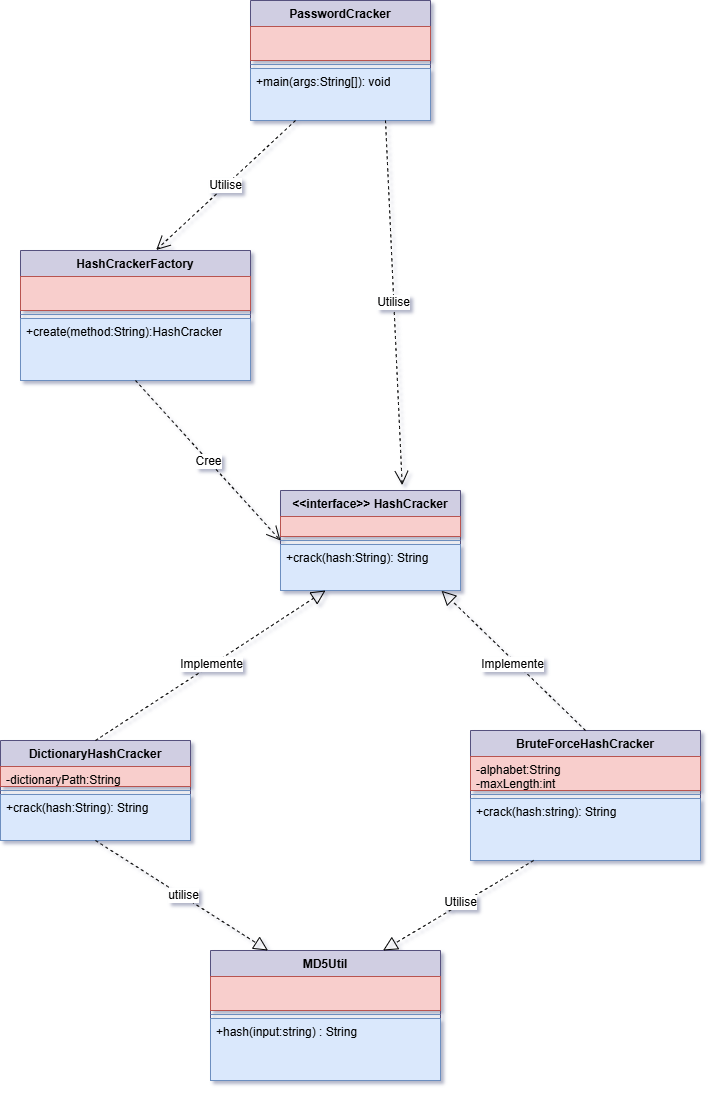

The diagram above was exported from draw.io. Its source (the exported page's mxGraphModel, read from the mxfile embedded in the PNG):
<mxGraphModel dx="1327" dy="609" grid="1" gridSize="10" guides="1" tooltips="1" connect="1" arrows="1" fold="1" page="1" pageScale="1" pageWidth="827" pageHeight="1169" math="0" shadow="1">
  <root>
    <mxCell id="0" />
    <mxCell id="1" parent="0" />
    <mxCell id="wSpvzyQSdFQWv7e0FBt5-1" parent="1" style="swimlane;fontStyle=1;align=center;verticalAlign=top;childLayout=stackLayout;horizontal=1;startSize=26;horizontalStack=0;resizeParent=1;resizeParentMax=0;resizeLast=0;collapsible=1;marginBottom=0;whiteSpace=wrap;html=1;fillColor=#d0cee2;strokeColor=#56517e;" value="PasswordCracker" vertex="1">
      <mxGeometry height="120" width="180" x="370" y="60" as="geometry" />
    </mxCell>
    <mxCell id="wSpvzyQSdFQWv7e0FBt5-2" parent="wSpvzyQSdFQWv7e0FBt5-1" style="text;strokeColor=#b85450;fillColor=#f8cecc;align=left;verticalAlign=top;spacingLeft=4;spacingRight=4;overflow=hidden;rotatable=0;points=[[0,0.5],[1,0.5]];portConstraint=eastwest;whiteSpace=wrap;html=1;" value="&lt;li class=&quot;font-claude-response-body whitespace-normal break-words pl-2&quot;&gt;&lt;br&gt;&lt;/li&gt;" vertex="1">
      <mxGeometry height="34" width="180" y="26" as="geometry" />
    </mxCell>
    <mxCell id="wSpvzyQSdFQWv7e0FBt5-3" parent="wSpvzyQSdFQWv7e0FBt5-1" style="line;strokeWidth=1;fillColor=#dae8fc;align=left;verticalAlign=middle;spacingTop=-1;spacingLeft=3;spacingRight=3;rotatable=0;labelPosition=right;points=[];portConstraint=eastwest;strokeColor=#6c8ebf;" value="" vertex="1">
      <mxGeometry height="8" width="180" y="60" as="geometry" />
    </mxCell>
    <mxCell id="wSpvzyQSdFQWv7e0FBt5-4" parent="wSpvzyQSdFQWv7e0FBt5-1" style="text;strokeColor=#6c8ebf;fillColor=#dae8fc;align=left;verticalAlign=top;spacingLeft=4;spacingRight=4;overflow=hidden;rotatable=0;points=[[0,0.5],[1,0.5]];portConstraint=eastwest;whiteSpace=wrap;html=1;" value="+main(args:String[]): void" vertex="1">
      <mxGeometry height="52" width="180" y="68" as="geometry" />
    </mxCell>
    <mxCell id="wSpvzyQSdFQWv7e0FBt5-5" parent="1" style="swimlane;fontStyle=1;align=center;verticalAlign=top;childLayout=stackLayout;horizontal=1;startSize=26;horizontalStack=0;resizeParent=1;resizeParentMax=0;resizeLast=0;collapsible=1;marginBottom=0;whiteSpace=wrap;html=1;fillColor=#d0cee2;strokeColor=#56517e;" value="HashCrackerFactory" vertex="1">
      <mxGeometry height="130" width="230" x="140" y="310" as="geometry" />
    </mxCell>
    <mxCell id="wSpvzyQSdFQWv7e0FBt5-6" parent="wSpvzyQSdFQWv7e0FBt5-5" style="text;strokeColor=#b85450;fillColor=#f8cecc;align=left;verticalAlign=top;spacingLeft=4;spacingRight=4;overflow=hidden;rotatable=0;points=[[0,0.5],[1,0.5]];portConstraint=eastwest;whiteSpace=wrap;html=1;" value="&lt;li class=&quot;font-claude-response-body whitespace-normal break-words pl-2&quot;&gt;&lt;br&gt;&lt;/li&gt;" vertex="1">
      <mxGeometry height="34" width="230" y="26" as="geometry" />
    </mxCell>
    <mxCell id="wSpvzyQSdFQWv7e0FBt5-7" parent="wSpvzyQSdFQWv7e0FBt5-5" style="line;strokeWidth=1;fillColor=#dae8fc;align=left;verticalAlign=middle;spacingTop=-1;spacingLeft=3;spacingRight=3;rotatable=0;labelPosition=right;points=[];portConstraint=eastwest;strokeColor=#6c8ebf;" value="" vertex="1">
      <mxGeometry height="8" width="230" y="60" as="geometry" />
    </mxCell>
    <mxCell id="wSpvzyQSdFQWv7e0FBt5-8" parent="wSpvzyQSdFQWv7e0FBt5-5" style="text;strokeColor=#6c8ebf;fillColor=#dae8fc;align=left;verticalAlign=top;spacingLeft=4;spacingRight=4;overflow=hidden;rotatable=0;points=[[0,0.5],[1,0.5]];portConstraint=eastwest;whiteSpace=wrap;html=1;" value="+create(method:String):HashCracker" vertex="1">
      <mxGeometry height="62" width="230" y="68" as="geometry" />
    </mxCell>
    <mxCell id="wSpvzyQSdFQWv7e0FBt5-9" parent="1" style="swimlane;fontStyle=1;align=center;verticalAlign=top;childLayout=stackLayout;horizontal=1;startSize=26;horizontalStack=0;resizeParent=1;resizeParentMax=0;resizeLast=0;collapsible=1;marginBottom=0;whiteSpace=wrap;html=1;fillColor=#d0cee2;strokeColor=#56517e;" value="&amp;lt;&amp;lt;interface&amp;gt;&amp;gt; HashCracker" vertex="1">
      <mxGeometry height="100" width="180" x="400" y="550" as="geometry" />
    </mxCell>
    <mxCell id="wSpvzyQSdFQWv7e0FBt5-10" parent="wSpvzyQSdFQWv7e0FBt5-9" style="text;strokeColor=#b85450;fillColor=#f8cecc;align=left;verticalAlign=top;spacingLeft=4;spacingRight=4;overflow=hidden;rotatable=0;points=[[0,0.5],[1,0.5]];portConstraint=eastwest;whiteSpace=wrap;html=1;" value="&lt;li class=&quot;font-claude-response-body whitespace-normal break-words pl-2&quot;&gt;&lt;br&gt;&lt;/li&gt;" vertex="1">
      <mxGeometry height="20" width="180" y="26" as="geometry" />
    </mxCell>
    <mxCell id="wSpvzyQSdFQWv7e0FBt5-11" parent="wSpvzyQSdFQWv7e0FBt5-9" style="line;strokeWidth=1;fillColor=#dae8fc;align=left;verticalAlign=middle;spacingTop=-1;spacingLeft=3;spacingRight=3;rotatable=0;labelPosition=right;points=[];portConstraint=eastwest;strokeColor=#6c8ebf;" value="" vertex="1">
      <mxGeometry height="8" width="180" y="46" as="geometry" />
    </mxCell>
    <mxCell id="wSpvzyQSdFQWv7e0FBt5-12" parent="wSpvzyQSdFQWv7e0FBt5-9" style="text;strokeColor=#6c8ebf;fillColor=#dae8fc;align=left;verticalAlign=top;spacingLeft=4;spacingRight=4;overflow=hidden;rotatable=0;points=[[0,0.5],[1,0.5]];portConstraint=eastwest;whiteSpace=wrap;html=1;" value="+crack(hash:String): String" vertex="1">
      <mxGeometry height="46" width="180" y="54" as="geometry" />
    </mxCell>
    <mxCell id="wSpvzyQSdFQWv7e0FBt5-13" parent="1" style="swimlane;fontStyle=1;align=center;verticalAlign=top;childLayout=stackLayout;horizontal=1;startSize=26;horizontalStack=0;resizeParent=1;resizeParentMax=0;resizeLast=0;collapsible=1;marginBottom=0;whiteSpace=wrap;html=1;fillColor=#d0cee2;strokeColor=#56517e;" value="DictionaryHashCracker" vertex="1">
      <mxGeometry height="100" width="190" x="120" y="800" as="geometry" />
    </mxCell>
    <mxCell id="wSpvzyQSdFQWv7e0FBt5-14" parent="wSpvzyQSdFQWv7e0FBt5-13" style="text;strokeColor=#b85450;fillColor=#f8cecc;align=left;verticalAlign=top;spacingLeft=4;spacingRight=4;overflow=hidden;rotatable=0;points=[[0,0.5],[1,0.5]];portConstraint=eastwest;whiteSpace=wrap;html=1;" value="&lt;li class=&quot;font-claude-response-body whitespace-normal break-words pl-2&quot;&gt;-dictionaryPath:String&lt;/li&gt;" vertex="1">
      <mxGeometry height="20" width="190" y="26" as="geometry" />
    </mxCell>
    <mxCell id="wSpvzyQSdFQWv7e0FBt5-15" parent="wSpvzyQSdFQWv7e0FBt5-13" style="line;strokeWidth=1;fillColor=#dae8fc;align=left;verticalAlign=middle;spacingTop=-1;spacingLeft=3;spacingRight=3;rotatable=0;labelPosition=right;points=[];portConstraint=eastwest;strokeColor=#6c8ebf;" value="" vertex="1">
      <mxGeometry height="8" width="190" y="46" as="geometry" />
    </mxCell>
    <mxCell id="wSpvzyQSdFQWv7e0FBt5-16" parent="wSpvzyQSdFQWv7e0FBt5-13" style="text;strokeColor=#6c8ebf;fillColor=#dae8fc;align=left;verticalAlign=top;spacingLeft=4;spacingRight=4;overflow=hidden;rotatable=0;points=[[0,0.5],[1,0.5]];portConstraint=eastwest;whiteSpace=wrap;html=1;" value="+crack(hash:String): String" vertex="1">
      <mxGeometry height="46" width="190" y="54" as="geometry" />
    </mxCell>
    <mxCell id="wSpvzyQSdFQWv7e0FBt5-21" parent="1" style="swimlane;fontStyle=1;align=center;verticalAlign=top;childLayout=stackLayout;horizontal=1;startSize=26;horizontalStack=0;resizeParent=1;resizeParentMax=0;resizeLast=0;collapsible=1;marginBottom=0;whiteSpace=wrap;html=1;fillColor=#d0cee2;strokeColor=#56517e;" value="BruteForceHashCracker" vertex="1">
      <mxGeometry height="130" width="230" x="590" y="790" as="geometry" />
    </mxCell>
    <mxCell id="wSpvzyQSdFQWv7e0FBt5-22" parent="wSpvzyQSdFQWv7e0FBt5-21" style="text;strokeColor=#b85450;fillColor=#f8cecc;align=left;verticalAlign=top;spacingLeft=4;spacingRight=4;overflow=hidden;rotatable=0;points=[[0,0.5],[1,0.5]];portConstraint=eastwest;whiteSpace=wrap;html=1;" value="&lt;li class=&quot;font-claude-response-body whitespace-normal break-words pl-2&quot;&gt;-alphabet:String&lt;/li&gt;&lt;li class=&quot;font-claude-response-body whitespace-normal break-words pl-2&quot;&gt;-maxLength:int&lt;/li&gt;" vertex="1">
      <mxGeometry height="34" width="230" y="26" as="geometry" />
    </mxCell>
    <mxCell id="wSpvzyQSdFQWv7e0FBt5-23" parent="wSpvzyQSdFQWv7e0FBt5-21" style="line;strokeWidth=1;fillColor=#dae8fc;align=left;verticalAlign=middle;spacingTop=-1;spacingLeft=3;spacingRight=3;rotatable=0;labelPosition=right;points=[];portConstraint=eastwest;strokeColor=#6c8ebf;" value="" vertex="1">
      <mxGeometry height="8" width="230" y="60" as="geometry" />
    </mxCell>
    <mxCell id="wSpvzyQSdFQWv7e0FBt5-24" parent="wSpvzyQSdFQWv7e0FBt5-21" style="text;strokeColor=#6c8ebf;fillColor=#dae8fc;align=left;verticalAlign=top;spacingLeft=4;spacingRight=4;overflow=hidden;rotatable=0;points=[[0,0.5],[1,0.5]];portConstraint=eastwest;whiteSpace=wrap;html=1;" value="+crack(hash:string): String" vertex="1">
      <mxGeometry height="62" width="230" y="68" as="geometry" />
    </mxCell>
    <mxCell id="wSpvzyQSdFQWv7e0FBt5-25" parent="1" style="swimlane;fontStyle=1;align=center;verticalAlign=top;childLayout=stackLayout;horizontal=1;startSize=26;horizontalStack=0;resizeParent=1;resizeParentMax=0;resizeLast=0;collapsible=1;marginBottom=0;whiteSpace=wrap;html=1;fillColor=#d0cee2;strokeColor=#56517e;" value="MD5Util" vertex="1">
      <mxGeometry height="130" width="230" x="330" y="1010" as="geometry" />
    </mxCell>
    <mxCell id="wSpvzyQSdFQWv7e0FBt5-26" parent="wSpvzyQSdFQWv7e0FBt5-25" style="text;strokeColor=#b85450;fillColor=#f8cecc;align=left;verticalAlign=top;spacingLeft=4;spacingRight=4;overflow=hidden;rotatable=0;points=[[0,0.5],[1,0.5]];portConstraint=eastwest;whiteSpace=wrap;html=1;" value="&lt;li class=&quot;font-claude-response-body whitespace-normal break-words pl-2&quot;&gt;&lt;br&gt;&lt;/li&gt;" vertex="1">
      <mxGeometry height="34" width="230" y="26" as="geometry" />
    </mxCell>
    <mxCell id="wSpvzyQSdFQWv7e0FBt5-27" parent="wSpvzyQSdFQWv7e0FBt5-25" style="line;strokeWidth=1;fillColor=#dae8fc;align=left;verticalAlign=middle;spacingTop=-1;spacingLeft=3;spacingRight=3;rotatable=0;labelPosition=right;points=[];portConstraint=eastwest;strokeColor=#6c8ebf;" value="" vertex="1">
      <mxGeometry height="8" width="230" y="60" as="geometry" />
    </mxCell>
    <mxCell id="wSpvzyQSdFQWv7e0FBt5-28" parent="wSpvzyQSdFQWv7e0FBt5-25" style="text;strokeColor=#6c8ebf;fillColor=#dae8fc;align=left;verticalAlign=top;spacingLeft=4;spacingRight=4;overflow=hidden;rotatable=0;points=[[0,0.5],[1,0.5]];portConstraint=eastwest;whiteSpace=wrap;html=1;" value="+hash(input:string) : String" vertex="1">
      <mxGeometry height="62" width="230" y="68" as="geometry" />
    </mxCell>
    <mxCell id="wSpvzyQSdFQWv7e0FBt5-29" edge="1" parent="1" source="wSpvzyQSdFQWv7e0FBt5-1" style="endArrow=open;endSize=12;dashed=1;html=1;rounded=0;fontSize=12;curved=1;exitX=0.25;exitY=1;exitDx=0;exitDy=0;entryX=0.59;entryY=-0.004;entryDx=0;entryDy=0;entryPerimeter=0;" target="wSpvzyQSdFQWv7e0FBt5-5" value="Utilise">
      <mxGeometry relative="1" width="160" as="geometry">
        <mxPoint x="440" y="250" as="sourcePoint" />
        <mxPoint x="600" y="250" as="targetPoint" />
      </mxGeometry>
    </mxCell>
    <mxCell id="wSpvzyQSdFQWv7e0FBt5-30" edge="1" parent="1" source="wSpvzyQSdFQWv7e0FBt5-1" style="endArrow=open;endSize=12;dashed=1;html=1;rounded=0;fontSize=12;curved=1;exitX=0.75;exitY=1;exitDx=0;exitDy=0;entryX=0.676;entryY=-0.054;entryDx=0;entryDy=0;entryPerimeter=0;" target="wSpvzyQSdFQWv7e0FBt5-9" value="Utilise">
      <mxGeometry relative="1" width="160" as="geometry">
        <mxPoint x="440" y="470" as="sourcePoint" />
        <mxPoint x="600" y="470" as="targetPoint" />
      </mxGeometry>
    </mxCell>
    <mxCell id="wSpvzyQSdFQWv7e0FBt5-32" edge="1" parent="1" source="wSpvzyQSdFQWv7e0FBt5-5" style="endArrow=open;endSize=12;dashed=1;html=1;rounded=0;fontSize=12;curved=1;exitX=0.5;exitY=1;exitDx=0;exitDy=0;entryX=0;entryY=0.5;entryDx=0;entryDy=0;" target="wSpvzyQSdFQWv7e0FBt5-9" value="Cree">
      <mxGeometry relative="1" width="160" as="geometry">
        <mxPoint x="440" y="430" as="sourcePoint" />
        <mxPoint x="600" y="430" as="targetPoint" />
      </mxGeometry>
    </mxCell>
    <mxCell id="wSpvzyQSdFQWv7e0FBt5-33" edge="1" parent="1" source="wSpvzyQSdFQWv7e0FBt5-13" style="endArrow=block;dashed=1;endFill=0;endSize=12;html=1;rounded=0;fontSize=12;curved=1;exitX=0.5;exitY=0;exitDx=0;exitDy=0;entryX=0.25;entryY=1;entryDx=0;entryDy=0;" target="wSpvzyQSdFQWv7e0FBt5-9" value="">
      <mxGeometry relative="1" width="160" as="geometry">
        <mxPoint x="440" y="620" as="sourcePoint" />
        <mxPoint x="600" y="620" as="targetPoint" />
      </mxGeometry>
    </mxCell>
    <mxCell id="wSpvzyQSdFQWv7e0FBt5-34" connectable="0" parent="wSpvzyQSdFQWv7e0FBt5-33" style="edgeLabel;html=1;align=center;verticalAlign=middle;resizable=0;points=[];fontSize=12;" value="Implemente" vertex="1">
      <mxGeometry relative="1" x="0.0083" y="1" as="geometry">
        <mxPoint y="-1" as="offset" />
      </mxGeometry>
    </mxCell>
    <mxCell id="wSpvzyQSdFQWv7e0FBt5-35" edge="1" parent="1" source="wSpvzyQSdFQWv7e0FBt5-21" style="endArrow=block;dashed=1;endFill=0;endSize=12;html=1;rounded=0;fontSize=12;curved=1;exitX=0.5;exitY=0;exitDx=0;exitDy=0;entryX=0.895;entryY=1.006;entryDx=0;entryDy=0;entryPerimeter=0;" target="wSpvzyQSdFQWv7e0FBt5-12" value="">
      <mxGeometry relative="1" width="160" as="geometry">
        <mxPoint x="440" y="620" as="sourcePoint" />
        <mxPoint x="600" y="620" as="targetPoint" />
      </mxGeometry>
    </mxCell>
    <mxCell id="wSpvzyQSdFQWv7e0FBt5-36" connectable="0" parent="wSpvzyQSdFQWv7e0FBt5-35" style="edgeLabel;html=1;align=center;verticalAlign=middle;resizable=0;points=[];fontSize=12;" value="Implemente" vertex="1">
      <mxGeometry relative="1" x="-0.0025" y="4" as="geometry">
        <mxPoint as="offset" />
      </mxGeometry>
    </mxCell>
    <mxCell id="wSpvzyQSdFQWv7e0FBt5-37" edge="1" parent="1" source="wSpvzyQSdFQWv7e0FBt5-13" style="endArrow=block;dashed=1;endFill=0;endSize=12;html=1;rounded=0;fontSize=12;curved=1;exitX=0.5;exitY=1;exitDx=0;exitDy=0;entryX=0.25;entryY=0;entryDx=0;entryDy=0;" target="wSpvzyQSdFQWv7e0FBt5-25" value="">
      <mxGeometry relative="1" width="160" as="geometry">
        <mxPoint x="440" y="980" as="sourcePoint" />
        <mxPoint x="600" y="980" as="targetPoint" />
      </mxGeometry>
    </mxCell>
    <mxCell id="wSpvzyQSdFQWv7e0FBt5-38" connectable="0" parent="wSpvzyQSdFQWv7e0FBt5-37" style="edgeLabel;html=1;align=center;verticalAlign=middle;resizable=0;points=[];fontSize=12;" value="utilise" vertex="1">
      <mxGeometry relative="1" x="-0.003" y="1" as="geometry">
        <mxPoint as="offset" />
      </mxGeometry>
    </mxCell>
    <mxCell id="wSpvzyQSdFQWv7e0FBt5-39" edge="1" parent="1" source="wSpvzyQSdFQWv7e0FBt5-24" style="endArrow=block;dashed=1;endFill=0;endSize=12;html=1;rounded=0;fontSize=12;curved=1;entryX=0.75;entryY=0;entryDx=0;entryDy=0;" target="wSpvzyQSdFQWv7e0FBt5-25" value="">
      <mxGeometry relative="1" width="160" as="geometry">
        <mxPoint x="440" y="980" as="sourcePoint" />
        <mxPoint x="600" y="980" as="targetPoint" />
      </mxGeometry>
    </mxCell>
    <mxCell id="wSpvzyQSdFQWv7e0FBt5-41" connectable="0" parent="wSpvzyQSdFQWv7e0FBt5-39" style="edgeLabel;html=1;align=center;verticalAlign=middle;resizable=0;points=[];fontSize=12;" value="Utilise" vertex="1">
      <mxGeometry relative="1" x="-0.0374" y="-3" as="geometry">
        <mxPoint as="offset" />
      </mxGeometry>
    </mxCell>
  </root>
</mxGraphModel>